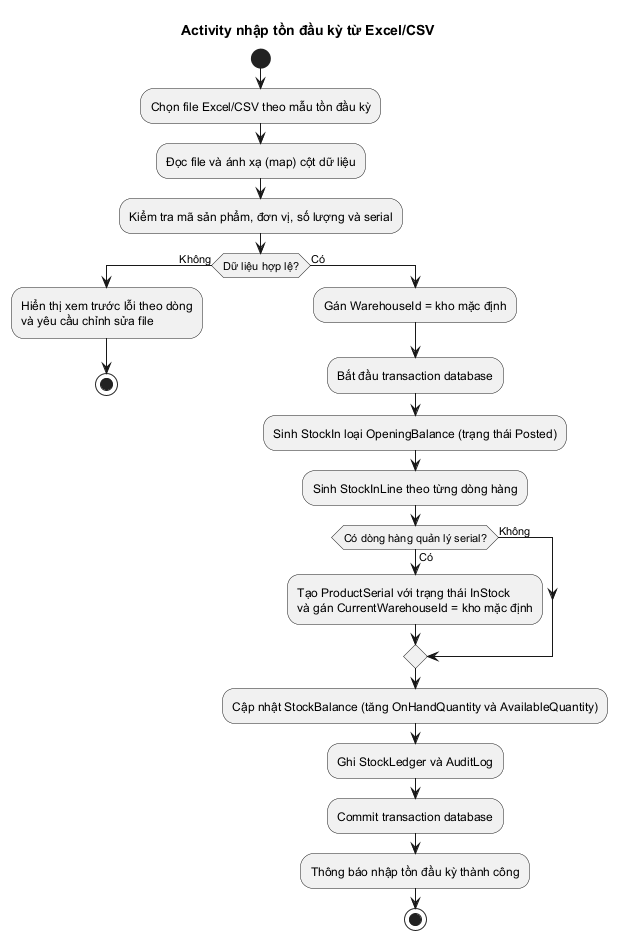

The diagram above was rendered by PlantUML. Its source (embedded in the PNG):
@startuml Activity_ImportTonDauKy_ExcelCsv
title Activity nhập tồn đầu kỳ từ Excel/CSV

start
:Chọn file Excel/CSV theo mẫu tồn đầu kỳ;
:Đọc file và ánh xạ (map) cột dữ liệu;
:Kiểm tra mã sản phẩm, đơn vị, số lượng và serial;
if (Dữ liệu hợp lệ?) then (Không)
  :Hiển thị xem trước lỗi theo dòng\nvà yêu cầu chỉnh sửa file;
  stop
else (Có)
  :Gán WarehouseId = kho mặc định;
  :Bắt đầu transaction database;
  :Sinh StockIn loại OpeningBalance (trạng thái Posted);
  :Sinh StockInLine theo từng dòng hàng;
  if (Có dòng hàng quản lý serial?) then (Có)
    :Tạo ProductSerial với trạng thái InStock\nvà gán CurrentWarehouseId = kho mặc định;
  else (Không)
  endif
  :Cập nhật StockBalance (tăng OnHandQuantity và AvailableQuantity);
  :Ghi StockLedger và AuditLog;
  :Commit transaction database;
  :Thông báo nhập tồn đầu kỳ thành công;
  stop
endif
@enduml